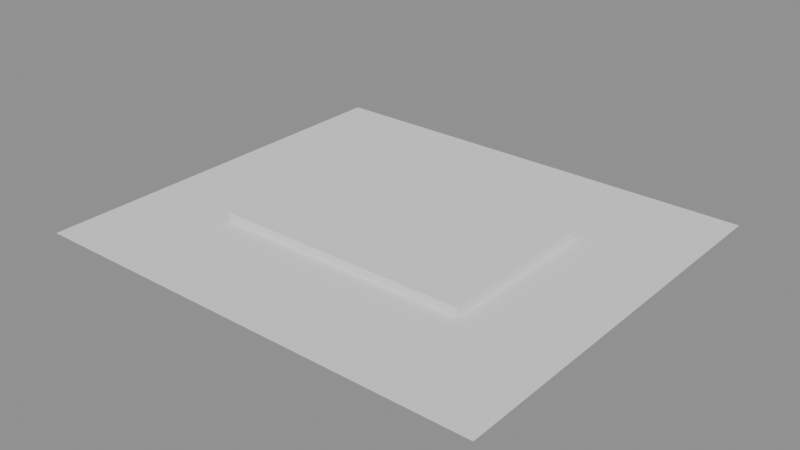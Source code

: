 # Source: 00002.blend  (saved by Blender 4.5.90; exported with 4.5.12 LTS)
import bpy
from mathutils import Matrix  # noqa: F401  (used for matrix-valued properties, if any)

bpy.ops.wm.read_factory_settings(use_empty=True)
scene = bpy.context.scene
scene.name = 'Scene'

# ---- meshes
me_plane = bpy.data.meshes.new('Plane')
me_plane.from_pydata([(-1.0, -1.0, 0.0), (1.0, -1.0, 0.0), (-1.0, 1.0, 0.0), (1.0, 1.0, 0.0)], [], [(0, 1, 3, 2)])
_uv = me_plane.uv_layers.new(name='UVMap')
_uv.uv.foreach_set('vector', [0.0, 0.0, 1.0, 0.0, 1.0, 1.0, 0.0, 1.0])
me_plane.update()
me_cube = bpy.data.meshes.new('Cube')
me_cube.from_pydata([(-1.0, -1.0, -1.0), (-1.0, -1.0, 1.0), (-1.0, 1.0, -1.0), (-1.0, 1.0, 1.0), (1.0, -1.0, -1.0), (1.0, -1.0, 1.0), (1.0, 1.0, -1.0), (1.0, 1.0, 1.0)], [], [(0, 1, 3, 2), (2, 3, 7, 6), (6, 7, 5, 4), (4, 5, 1, 0), (2, 6, 4, 0), (7, 3, 1, 5)])
_uv = me_cube.uv_layers.new(name='UVMap')
_uv.uv.foreach_set('vector', [0.375, 0.0, 0.625, 0.0, 0.625, 0.25, 0.375, 0.25, 0.375, 0.25, 0.625, 0.25, 0.625, 0.5, 0.375, 0.5, 0.375, 0.5, 0.625, 0.5, 0.625, 0.75, 0.375, 0.75, 0.375, 0.75, 0.625, 0.75, 0.625, 1.0, 0.375, 1.0, 0.125, 0.5, 0.375, 0.5, 0.375, 0.75, 0.125, 0.75, 0.625, 0.5, 0.875, 0.5, 0.875, 0.75, 0.625, 0.75])
me_cube.update()

# ---- objects
ob_taj_ground = bpy.data.objects.new('Taj_Ground', me_plane)
ob_taj_mainplatform = bpy.data.objects.new('Taj_MainPlatform', me_cube)

# ---- transforms, parenting, visibility, modifiers, constraints
ob_taj_ground.location = (0.0, 0.0, 0.0)
ob_taj_ground.scale = (32.0, 28.0, 1.0)
ob_taj_mainplatform.location = (0.0, 0.0, 0.6)
ob_taj_mainplatform.scale = (18.0, 12.0, 0.6)

# ---- collection membership
scene.collection.objects.link(ob_taj_ground)
scene.collection.objects.link(ob_taj_mainplatform)

# ---- scene / render settings (as saved in the file)
scene.frame_start = 1; scene.frame_end = 250; scene.frame_set(1)
scene.render.engine = 'BLENDER_EEVEE_NEXT'
bpy.context.view_layer.update()

# ---- added for rendering (the .blend has no active camera and no usable light): camera, sun + grey world if the file has none
cam_auto = bpy.data.cameras.new('AutoCamera')
cam_auto.lens = 50.0
cam_auto.sensor_width = 36.0
cam_auto.clip_end = 1381.0
ob_auto_camera = bpy.data.objects.new('AutoCamera', cam_auto)
scene.collection.objects.link(ob_auto_camera)
ob_auto_camera.location = (78.69, -94.428, 63.552)
ob_auto_camera.rotation_euler = (1.09748, -7.21219e-08, 0.694738)
scene.camera = ob_auto_camera
light_auto_sun = bpy.data.lights.new('AutoSun', 'SUN')
light_auto_sun.energy = 3.0
light_auto_sun.angle = 0.0523599
ob_auto_sun = bpy.data.objects.new('AutoSun', light_auto_sun)
scene.collection.objects.link(ob_auto_sun)
ob_auto_sun.rotation_euler = (0.872665, 0.174533, 0.523599)
if scene.world is None:
    world_auto = bpy.data.worlds.new('AutoWorld')
    world_auto.color = (0.3, 0.3, 0.3)
    scene.world = world_auto
bpy.context.view_layer.update()
